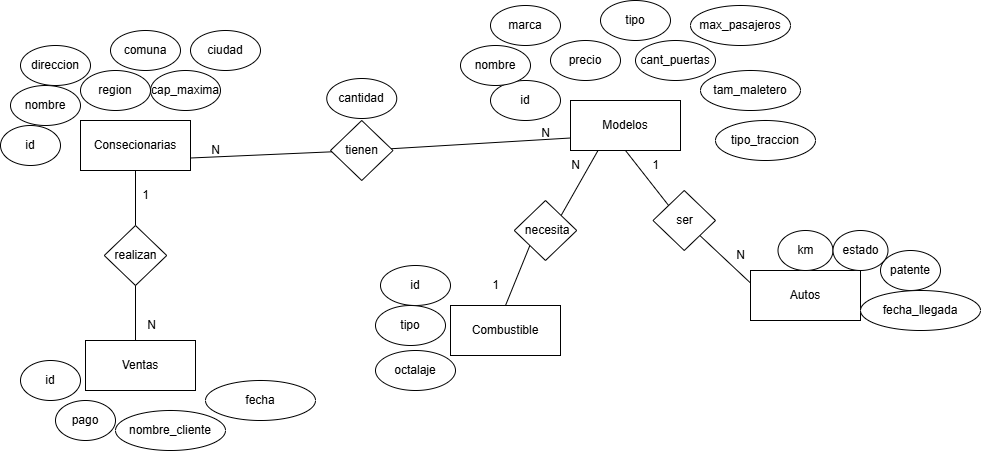

The diagram above was exported from draw.io. Its source (the exported page's mxGraphModel, read from the mxfile embedded in the PNG):
<mxGraphModel dx="1088" dy="636" grid="1" gridSize="10" guides="1" tooltips="1" connect="1" arrows="1" fold="1" page="1" pageScale="1" pageWidth="827" pageHeight="1169" math="0" shadow="0">
  <root>
    <mxCell id="0" />
    <mxCell id="1" parent="0" />
    <mxCell id="1sv3rtRgXV9Sf5XNfTYg-1" value="Consecionarias" style="whiteSpace=wrap;html=1;" parent="1" vertex="1">
      <mxGeometry x="80" y="120" width="110" height="50" as="geometry" />
    </mxCell>
    <mxCell id="1sv3rtRgXV9Sf5XNfTYg-2" value="nombre" style="ellipse;whiteSpace=wrap;html=1;" parent="1" vertex="1">
      <mxGeometry x="10" y="85" width="70" height="40" as="geometry" />
    </mxCell>
    <mxCell id="1sv3rtRgXV9Sf5XNfTYg-4" value="comuna" style="ellipse;whiteSpace=wrap;html=1;" parent="1" vertex="1">
      <mxGeometry x="110" y="30" width="70" height="40" as="geometry" />
    </mxCell>
    <mxCell id="1sv3rtRgXV9Sf5XNfTYg-5" value="id" style="ellipse;whiteSpace=wrap;html=1;" parent="1" vertex="1">
      <mxGeometry y="125" width="60" height="40" as="geometry" />
    </mxCell>
    <mxCell id="1sv3rtRgXV9Sf5XNfTYg-6" value="region" style="ellipse;whiteSpace=wrap;html=1;" parent="1" vertex="1">
      <mxGeometry x="80" y="70" width="70" height="40" as="geometry" />
    </mxCell>
    <mxCell id="1sv3rtRgXV9Sf5XNfTYg-7" value="ciudad" style="ellipse;whiteSpace=wrap;html=1;" parent="1" vertex="1">
      <mxGeometry x="190" y="30" width="70" height="40" as="geometry" />
    </mxCell>
    <mxCell id="1sv3rtRgXV9Sf5XNfTYg-8" value="direccion" style="ellipse;whiteSpace=wrap;html=1;" parent="1" vertex="1">
      <mxGeometry x="20" y="45" width="70" height="40" as="geometry" />
    </mxCell>
    <mxCell id="1sv3rtRgXV9Sf5XNfTYg-10" value="cap_maxima" style="ellipse;whiteSpace=wrap;html=1;" parent="1" vertex="1">
      <mxGeometry x="150" y="70" width="70" height="40" as="geometry" />
    </mxCell>
    <mxCell id="1sv3rtRgXV9Sf5XNfTYg-11" value="Modelos" style="whiteSpace=wrap;html=1;" parent="1" vertex="1">
      <mxGeometry x="570" y="100" width="110" height="50" as="geometry" />
    </mxCell>
    <mxCell id="1sv3rtRgXV9Sf5XNfTYg-12" value="id" style="ellipse;whiteSpace=wrap;html=1;" parent="1" vertex="1">
      <mxGeometry x="490" y="80" width="70" height="40" as="geometry" />
    </mxCell>
    <mxCell id="1sv3rtRgXV9Sf5XNfTYg-13" value="nombre" style="ellipse;whiteSpace=wrap;html=1;" parent="1" vertex="1">
      <mxGeometry x="460" y="45" width="70" height="40" as="geometry" />
    </mxCell>
    <mxCell id="1sv3rtRgXV9Sf5XNfTYg-14" value="marca" style="ellipse;whiteSpace=wrap;html=1;" parent="1" vertex="1">
      <mxGeometry x="490" y="5" width="70" height="40" as="geometry" />
    </mxCell>
    <mxCell id="1sv3rtRgXV9Sf5XNfTYg-15" value="tipo" style="ellipse;whiteSpace=wrap;html=1;" parent="1" vertex="1">
      <mxGeometry x="600" width="70" height="40" as="geometry" />
    </mxCell>
    <mxCell id="1sv3rtRgXV9Sf5XNfTYg-16" value="precio" style="ellipse;whiteSpace=wrap;html=1;" parent="1" vertex="1">
      <mxGeometry x="550" y="40" width="70" height="40" as="geometry" />
    </mxCell>
    <mxCell id="1sv3rtRgXV9Sf5XNfTYg-17" value="cantidad" style="ellipse;whiteSpace=wrap;html=1;" parent="1" vertex="1">
      <mxGeometry x="326.25" y="78" width="70" height="40" as="geometry" />
    </mxCell>
    <mxCell id="1sv3rtRgXV9Sf5XNfTYg-18" value="cant_puertas" style="ellipse;whiteSpace=wrap;html=1;" parent="1" vertex="1">
      <mxGeometry x="635" y="40" width="80" height="40" as="geometry" />
    </mxCell>
    <mxCell id="1sv3rtRgXV9Sf5XNfTYg-19" value="max_pasajeros" style="ellipse;whiteSpace=wrap;html=1;" parent="1" vertex="1">
      <mxGeometry x="690" y="5" width="100" height="40" as="geometry" />
    </mxCell>
    <mxCell id="1sv3rtRgXV9Sf5XNfTYg-21" value="Combustible" style="whiteSpace=wrap;html=1;" parent="1" vertex="1">
      <mxGeometry x="450" y="305" width="110" height="50" as="geometry" />
    </mxCell>
    <mxCell id="1sv3rtRgXV9Sf5XNfTYg-22" value="id" style="ellipse;whiteSpace=wrap;html=1;" parent="1" vertex="1">
      <mxGeometry x="380" y="265" width="70" height="40" as="geometry" />
    </mxCell>
    <mxCell id="1sv3rtRgXV9Sf5XNfTYg-32" value="octalaje" style="ellipse;whiteSpace=wrap;html=1;" parent="1" vertex="1">
      <mxGeometry x="375" y="350" width="80" height="40" as="geometry" />
    </mxCell>
    <mxCell id="1sv3rtRgXV9Sf5XNfTYg-33" value="tam_maletero" style="ellipse;whiteSpace=wrap;html=1;" parent="1" vertex="1">
      <mxGeometry x="700" y="70" width="100" height="40" as="geometry" />
    </mxCell>
    <mxCell id="1sv3rtRgXV9Sf5XNfTYg-34" value="tipo_traccion" style="ellipse;whiteSpace=wrap;html=1;" parent="1" vertex="1">
      <mxGeometry x="715" y="120" width="100" height="40" as="geometry" />
    </mxCell>
    <mxCell id="1sv3rtRgXV9Sf5XNfTYg-35" value="tipo" style="ellipse;whiteSpace=wrap;html=1;" parent="1" vertex="1">
      <mxGeometry x="375" y="305" width="70" height="40" as="geometry" />
    </mxCell>
    <mxCell id="1sv3rtRgXV9Sf5XNfTYg-36" value="Autos" style="whiteSpace=wrap;html=1;" parent="1" vertex="1">
      <mxGeometry x="750" y="270" width="110" height="50" as="geometry" />
    </mxCell>
    <mxCell id="1sv3rtRgXV9Sf5XNfTYg-37" value="patente" style="ellipse;whiteSpace=wrap;html=1;" parent="1" vertex="1">
      <mxGeometry x="880" y="250" width="60" height="40" as="geometry" />
    </mxCell>
    <mxCell id="1sv3rtRgXV9Sf5XNfTYg-38" value="fecha_llegada" style="ellipse;whiteSpace=wrap;html=1;" parent="1" vertex="1">
      <mxGeometry x="860" y="290" width="120" height="40" as="geometry" />
    </mxCell>
    <mxCell id="1sv3rtRgXV9Sf5XNfTYg-39" value="km" style="ellipse;whiteSpace=wrap;html=1;" parent="1" vertex="1">
      <mxGeometry x="777.5" y="230" width="55" height="40" as="geometry" />
    </mxCell>
    <mxCell id="1sv3rtRgXV9Sf5XNfTYg-40" value="estado" style="ellipse;whiteSpace=wrap;html=1;" parent="1" vertex="1">
      <mxGeometry x="832.5" y="230" width="55" height="40" as="geometry" />
    </mxCell>
    <mxCell id="1sv3rtRgXV9Sf5XNfTYg-42" value="Ventas" style="whiteSpace=wrap;html=1;" parent="1" vertex="1">
      <mxGeometry x="85" y="340" width="110" height="50" as="geometry" />
    </mxCell>
    <mxCell id="1sv3rtRgXV9Sf5XNfTYg-43" value="id" style="ellipse;whiteSpace=wrap;html=1;" parent="1" vertex="1">
      <mxGeometry x="20" y="360" width="60" height="40" as="geometry" />
    </mxCell>
    <mxCell id="1sv3rtRgXV9Sf5XNfTYg-44" value="pago" style="ellipse;whiteSpace=wrap;html=1;" parent="1" vertex="1">
      <mxGeometry x="55" y="400" width="60" height="40" as="geometry" />
    </mxCell>
    <mxCell id="1sv3rtRgXV9Sf5XNfTYg-45" value="nombre_cliente" style="ellipse;whiteSpace=wrap;html=1;" parent="1" vertex="1">
      <mxGeometry x="115" y="410" width="110" height="40" as="geometry" />
    </mxCell>
    <mxCell id="1sv3rtRgXV9Sf5XNfTYg-47" value="fecha" style="ellipse;whiteSpace=wrap;html=1;" parent="1" vertex="1">
      <mxGeometry x="205" y="380" width="110" height="40" as="geometry" />
    </mxCell>
    <mxCell id="Ud_4j_nm9x64Z4h9Oj16-2" style="rounded=0;orthogonalLoop=1;jettySize=auto;html=1;entryX=0;entryY=0.75;entryDx=0;entryDy=0;endArrow=none;startFill=0;" edge="1" parent="1" source="Ud_4j_nm9x64Z4h9Oj16-1" target="1sv3rtRgXV9Sf5XNfTYg-11">
      <mxGeometry relative="1" as="geometry" />
    </mxCell>
    <mxCell id="Ud_4j_nm9x64Z4h9Oj16-3" style="rounded=0;orthogonalLoop=1;jettySize=auto;html=1;entryX=1;entryY=0.75;entryDx=0;entryDy=0;endArrow=none;startFill=0;" edge="1" parent="1" source="Ud_4j_nm9x64Z4h9Oj16-1" target="1sv3rtRgXV9Sf5XNfTYg-1">
      <mxGeometry relative="1" as="geometry" />
    </mxCell>
    <mxCell id="Ud_4j_nm9x64Z4h9Oj16-1" value="tienen" style="rhombus;whiteSpace=wrap;html=1;" vertex="1" parent="1">
      <mxGeometry x="330" y="120" width="62.5" height="60" as="geometry" />
    </mxCell>
    <mxCell id="Ud_4j_nm9x64Z4h9Oj16-4" value="N" style="text;html=1;align=center;verticalAlign=middle;resizable=0;points=[];autosize=1;strokeColor=none;fillColor=none;" vertex="1" parent="1">
      <mxGeometry x="530" y="118" width="30" height="30" as="geometry" />
    </mxCell>
    <mxCell id="Ud_4j_nm9x64Z4h9Oj16-5" value="N" style="text;html=1;align=center;verticalAlign=middle;resizable=0;points=[];autosize=1;strokeColor=none;fillColor=none;" vertex="1" parent="1">
      <mxGeometry x="200" y="135" width="30" height="30" as="geometry" />
    </mxCell>
    <mxCell id="Ud_4j_nm9x64Z4h9Oj16-7" style="rounded=0;orthogonalLoop=1;jettySize=auto;html=1;exitX=0;exitY=0;exitDx=0;exitDy=0;entryX=0.5;entryY=1;entryDx=0;entryDy=0;endArrow=none;startFill=0;" edge="1" parent="1" source="Ud_4j_nm9x64Z4h9Oj16-6" target="1sv3rtRgXV9Sf5XNfTYg-11">
      <mxGeometry relative="1" as="geometry" />
    </mxCell>
    <mxCell id="Ud_4j_nm9x64Z4h9Oj16-8" style="edgeStyle=none;rounded=0;orthogonalLoop=1;jettySize=auto;html=1;exitX=1;exitY=1;exitDx=0;exitDy=0;entryX=0;entryY=0.25;entryDx=0;entryDy=0;endArrow=none;startFill=0;" edge="1" parent="1" source="Ud_4j_nm9x64Z4h9Oj16-6" target="1sv3rtRgXV9Sf5XNfTYg-36">
      <mxGeometry relative="1" as="geometry" />
    </mxCell>
    <mxCell id="Ud_4j_nm9x64Z4h9Oj16-6" value="ser" style="rhombus;whiteSpace=wrap;html=1;" vertex="1" parent="1">
      <mxGeometry x="652.5" y="190" width="62.5" height="60" as="geometry" />
    </mxCell>
    <mxCell id="Ud_4j_nm9x64Z4h9Oj16-9" value="N" style="text;html=1;align=center;verticalAlign=middle;resizable=0;points=[];autosize=1;strokeColor=none;fillColor=none;" vertex="1" parent="1">
      <mxGeometry x="725" y="240" width="30" height="30" as="geometry" />
    </mxCell>
    <mxCell id="Ud_4j_nm9x64Z4h9Oj16-10" value="1" style="text;html=1;align=center;verticalAlign=middle;resizable=0;points=[];autosize=1;strokeColor=none;fillColor=none;" vertex="1" parent="1">
      <mxGeometry x="640" y="150" width="30" height="30" as="geometry" />
    </mxCell>
    <mxCell id="Ud_4j_nm9x64Z4h9Oj16-12" style="edgeStyle=none;rounded=0;orthogonalLoop=1;jettySize=auto;html=1;exitX=0.5;exitY=0;exitDx=0;exitDy=0;entryX=0.5;entryY=1;entryDx=0;entryDy=0;endArrow=none;startFill=0;" edge="1" parent="1" source="Ud_4j_nm9x64Z4h9Oj16-11" target="1sv3rtRgXV9Sf5XNfTYg-1">
      <mxGeometry relative="1" as="geometry" />
    </mxCell>
    <mxCell id="Ud_4j_nm9x64Z4h9Oj16-11" value="realizan" style="rhombus;whiteSpace=wrap;html=1;" vertex="1" parent="1">
      <mxGeometry x="103.75" y="225" width="62.5" height="60" as="geometry" />
    </mxCell>
    <mxCell id="Ud_4j_nm9x64Z4h9Oj16-13" style="edgeStyle=none;rounded=0;orthogonalLoop=1;jettySize=auto;html=1;exitX=0.5;exitY=1;exitDx=0;exitDy=0;endArrow=none;startFill=0;" edge="1" parent="1" source="Ud_4j_nm9x64Z4h9Oj16-11">
      <mxGeometry relative="1" as="geometry">
        <mxPoint x="135" y="340" as="targetPoint" />
      </mxGeometry>
    </mxCell>
    <mxCell id="Ud_4j_nm9x64Z4h9Oj16-14" value="N" style="text;html=1;align=center;verticalAlign=middle;resizable=0;points=[];autosize=1;strokeColor=none;fillColor=none;" vertex="1" parent="1">
      <mxGeometry x="136.25" y="310" width="30" height="30" as="geometry" />
    </mxCell>
    <mxCell id="Ud_4j_nm9x64Z4h9Oj16-15" value="1" style="text;html=1;align=center;verticalAlign=middle;resizable=0;points=[];autosize=1;strokeColor=none;fillColor=none;" vertex="1" parent="1">
      <mxGeometry x="130" y="180" width="30" height="30" as="geometry" />
    </mxCell>
    <mxCell id="Ud_4j_nm9x64Z4h9Oj16-17" style="edgeStyle=none;rounded=0;orthogonalLoop=1;jettySize=auto;html=1;exitX=1;exitY=0;exitDx=0;exitDy=0;entryX=0.25;entryY=1;entryDx=0;entryDy=0;endArrow=none;startFill=0;" edge="1" parent="1" source="Ud_4j_nm9x64Z4h9Oj16-16" target="1sv3rtRgXV9Sf5XNfTYg-11">
      <mxGeometry relative="1" as="geometry" />
    </mxCell>
    <mxCell id="Ud_4j_nm9x64Z4h9Oj16-18" style="edgeStyle=none;rounded=0;orthogonalLoop=1;jettySize=auto;html=1;exitX=0;exitY=1;exitDx=0;exitDy=0;entryX=0.5;entryY=0;entryDx=0;entryDy=0;endArrow=none;startFill=0;" edge="1" parent="1" source="Ud_4j_nm9x64Z4h9Oj16-16" target="1sv3rtRgXV9Sf5XNfTYg-21">
      <mxGeometry relative="1" as="geometry" />
    </mxCell>
    <mxCell id="Ud_4j_nm9x64Z4h9Oj16-16" value="&amp;nbsp;necesita" style="rhombus;whiteSpace=wrap;html=1;" vertex="1" parent="1">
      <mxGeometry x="513.75" y="200" width="62.5" height="60" as="geometry" />
    </mxCell>
    <mxCell id="Ud_4j_nm9x64Z4h9Oj16-19" value="N" style="text;html=1;align=center;verticalAlign=middle;resizable=0;points=[];autosize=1;strokeColor=none;fillColor=none;" vertex="1" parent="1">
      <mxGeometry x="560" y="150" width="30" height="30" as="geometry" />
    </mxCell>
    <mxCell id="Ud_4j_nm9x64Z4h9Oj16-20" value="1" style="text;html=1;align=center;verticalAlign=middle;resizable=0;points=[];autosize=1;strokeColor=none;fillColor=none;" vertex="1" parent="1">
      <mxGeometry x="480" y="270" width="30" height="30" as="geometry" />
    </mxCell>
  </root>
</mxGraphModel>